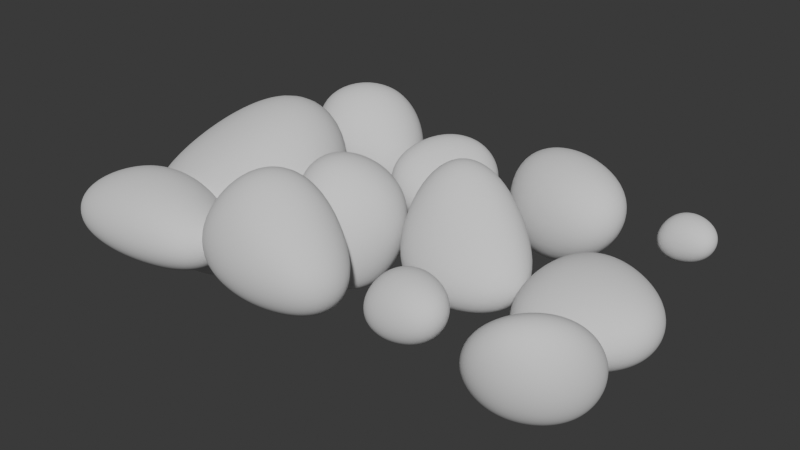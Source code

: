# Source: Stones.blend  (saved by Blender 4.5.90; exported with 4.5.12 LTS)
import bpy
from mathutils import Matrix  # noqa: F401  (used for matrix-valued properties, if any)

bpy.ops.wm.read_factory_settings(use_empty=True)
scene = bpy.context.scene
scene.name = 'Scene'

# ---- world
world_world = bpy.data.worlds.new('World'); scene.world = world_world
world_world.use_nodes = True; world_world.node_tree.nodes.clear()
_N = world_world.node_tree.nodes; _L = world_world.node_tree.links
n0 = _N.new('ShaderNodeBackground'); n0.name = 'Background'; n0.location = (10, 300)
n0.inputs[0].default_value = (0.05, 0.05, 0.05, 1.0)
n1 = _N.new('ShaderNodeOutputWorld'); n1.name = 'World Output'; n1.location = (300, 300)
_L.new(n0.outputs[0], n1.inputs[0])
n1.is_active_output = True

# ---- meshes
me_cube = bpy.data.meshes.new('Cube')
me_cube.from_pydata([(-1.934, -1.0, -1.0), (-1.0, -1.0, 0.05987), (-1.0, 1.0, -1.0), (-1.0, 1.0, 4.372), (1.0, -1.0, -1.0), (2.909, -1.0, 0.05987), (1.0, 1.0, -1.0), (1.0, 1.0, 0.05987)], [], [(0, 1, 3, 2), (2, 3, 7, 6), (6, 7, 5, 4), (4, 5, 1, 0), (2, 6, 4, 0), (7, 3, 1, 5)])
me_cube.polygons.foreach_set('use_smooth', [True] * 6)
_uv = me_cube.uv_layers.new(name='UVMap')
_uv.uv.foreach_set('vector', [0.375, 0.0, 0.625, 0.0, 0.625, 0.25, 0.375, 0.25, 0.375, 0.25, 0.625, 0.25, 0.625, 0.5, 0.375, 0.5, 0.375, 0.5, 0.625, 0.5, 0.625, 0.75, 0.375, 0.75, 0.375, 0.75, 0.625, 0.75, 0.625, 1.0, 0.375, 1.0, 0.125, 0.5, 0.375, 0.5, 0.375, 0.75, 0.125, 0.75, 0.625, 0.5, 0.875, 0.5, 0.875, 0.75, 0.625, 0.75])
me_cube.update()
me_cube_001 = bpy.data.meshes.new('Cube.001')
me_cube_001.from_pydata([(-4.047, -1.0, -1.0), (-1.0, -1.0, 0.4431), (-1.952, 1.0, -1.0), (-1.0, 1.0, 0.9943), (2.533, -1.0, -1.0), (2.909, -1.0, 0.4431), (2.533, 1.0, -1.0), (1.0, 1.0, 0.4431)], [], [(0, 1, 3, 2), (2, 3, 7, 6), (6, 7, 5, 4), (4, 5, 1, 0), (2, 6, 4, 0), (7, 3, 1, 5)])
me_cube_001.polygons.foreach_set('use_smooth', [True] * 6)
_uv = me_cube_001.uv_layers.new(name='UVMap')
_uv.uv.foreach_set('vector', [0.375, 0.0, 0.625, 0.0, 0.625, 0.25, 0.375, 0.25, 0.375, 0.25, 0.625, 0.25, 0.625, 0.5, 0.375, 0.5, 0.375, 0.5, 0.625, 0.5, 0.625, 0.75, 0.375, 0.75, 0.375, 0.75, 0.625, 0.75, 0.625, 1.0, 0.375, 1.0, 0.125, 0.5, 0.375, 0.5, 0.375, 0.75, 0.125, 0.75, 0.625, 0.5, 0.875, 0.5, 0.875, 0.75, 0.625, 0.75])
me_cube_001.update()
me_cube_002 = bpy.data.meshes.new('Cube.002')
me_cube_002.from_pydata([(-1.934, -2.142, -1.0), (-1.0, -1.0, 0.406), (-1.0, 2.142, -1.0), (-1.0, 1.0, 0.9572), (1.0, -1.0, -1.0), (2.909, -1.0, 0.406), (1.0, 1.0, -1.0), (1.0, 1.0, 0.406)], [], [(0, 1, 3, 2), (2, 3, 7, 6), (6, 7, 5, 4), (4, 5, 1, 0), (2, 6, 4, 0), (7, 3, 1, 5)])
me_cube_002.polygons.foreach_set('use_smooth', [True] * 6)
_uv = me_cube_002.uv_layers.new(name='UVMap')
_uv.uv.foreach_set('vector', [0.375, 0.0, 0.625, 0.0, 0.625, 0.25, 0.375, 0.25, 0.375, 0.25, 0.625, 0.25, 0.625, 0.5, 0.375, 0.5, 0.375, 0.5, 0.625, 0.5, 0.625, 0.75, 0.375, 0.75, 0.375, 0.75, 0.625, 0.75, 0.625, 1.0, 0.375, 1.0, 0.125, 0.5, 0.375, 0.5, 0.375, 0.75, 0.125, 0.75, 0.625, 0.5, 0.875, 0.5, 0.875, 0.75, 0.625, 0.75])
me_cube_002.update()
me_cube_003 = bpy.data.meshes.new('Cube.003')
me_cube_003.from_pydata([(-1.934, -1.0, -1.0), (-0.5523, -0.3567, 0.1211), (-1.0, 1.0, -1.0), (-0.2538, 1.493, 1.021), (1.0, -1.0, -1.0), (0.8062, -0.861, 0.03017), (1.0, 1.0, -1.0), (1.0, 1.0, 1.0)], [], [(0, 1, 3, 2), (2, 3, 7, 6), (6, 7, 5, 4), (4, 5, 1, 0), (2, 6, 4, 0), (7, 3, 1, 5)])
me_cube_003.polygons.foreach_set('use_smooth', [True] * 6)
_uv = me_cube_003.uv_layers.new(name='UVMap')
_uv.uv.foreach_set('vector', [0.375, 0.0, 0.625, 0.0, 0.625, 0.25, 0.375, 0.25, 0.375, 0.25, 0.625, 0.25, 0.625, 0.5, 0.375, 0.5, 0.375, 0.5, 0.625, 0.5, 0.625, 0.75, 0.375, 0.75, 0.375, 0.75, 0.625, 0.75, 0.625, 1.0, 0.375, 1.0, 0.125, 0.5, 0.375, 0.5, 0.375, 0.75, 0.125, 0.75, 0.625, 0.5, 0.875, 0.5, 0.875, 0.75, 0.625, 0.75])
me_cube_003.update()
me_cube_004 = bpy.data.meshes.new('Cube.004')
me_cube_004.from_pydata([(-1.934, -1.0, -1.0), (-1.0, -1.0, 1.0), (-1.0, 1.0, -1.0), (-1.0, 1.0, 1.551), (1.0, -1.0, -1.0), (2.909, -1.0, 1.0), (1.0, 1.0, -1.0), (1.0, 1.0, 1.0)], [], [(0, 1, 3, 2), (2, 3, 7, 6), (6, 7, 5, 4), (4, 5, 1, 0), (2, 6, 4, 0), (7, 3, 1, 5)])
me_cube_004.polygons.foreach_set('use_smooth', [True] * 6)
_uv = me_cube_004.uv_layers.new(name='UVMap')
_uv.uv.foreach_set('vector', [0.375, 0.0, 0.625, 0.0, 0.625, 0.25, 0.375, 0.25, 0.375, 0.25, 0.625, 0.25, 0.625, 0.5, 0.375, 0.5, 0.375, 0.5, 0.625, 0.5, 0.625, 0.75, 0.375, 0.75, 0.375, 0.75, 0.625, 0.75, 0.625, 1.0, 0.375, 1.0, 0.125, 0.5, 0.375, 0.5, 0.375, 0.75, 0.125, 0.75, 0.625, 0.5, 0.875, 0.5, 0.875, 0.75, 0.625, 0.75])
me_cube_004.update()
me_cube_006 = bpy.data.meshes.new('Cube.006')
me_cube_006.from_pydata([(-1.934, -1.0, -1.0), (-1.0, -1.0, 1.0), (-1.0, 1.0, -1.0), (-1.0, 1.0, 1.551), (1.0, -1.0, -1.0), (2.909, -1.0, 1.0), (1.0, 1.0, -1.0), (1.0, 1.0, 1.0)], [], [(0, 1, 3, 2), (2, 3, 7, 6), (6, 7, 5, 4), (4, 5, 1, 0), (2, 6, 4, 0), (7, 3, 1, 5)])
me_cube_006.polygons.foreach_set('use_smooth', [True] * 6)
_uv = me_cube_006.uv_layers.new(name='UVMap')
_uv.uv.foreach_set('vector', [0.375, 0.0, 0.625, 0.0, 0.625, 0.25, 0.375, 0.25, 0.375, 0.25, 0.625, 0.25, 0.625, 0.5, 0.375, 0.5, 0.375, 0.5, 0.625, 0.5, 0.625, 0.75, 0.375, 0.75, 0.375, 0.75, 0.625, 0.75, 0.625, 1.0, 0.375, 1.0, 0.125, 0.5, 0.375, 0.5, 0.375, 0.75, 0.125, 0.75, 0.625, 0.5, 0.875, 0.5, 0.875, 0.75, 0.625, 0.75])
me_cube_006.update()
me_cube_007 = bpy.data.meshes.new('Cube.007')
me_cube_007.from_pydata([(-1.934, -1.0, -1.0), (-1.0, -1.0, 1.0), (-0.486, 1.0, -0.1708), (-0.6772, 1.0, 0.5975), (1.0, -1.0, -1.0), (0.6164, -1.0, -0.8103), (1.0, 1.0, -1.0), (1.0, 1.0, 1.0)], [], [(0, 1, 3, 2), (2, 3, 7, 6), (6, 7, 5, 4), (4, 5, 1, 0), (2, 6, 4, 0), (7, 3, 1, 5)])
me_cube_007.polygons.foreach_set('use_smooth', [True] * 6)
_uv = me_cube_007.uv_layers.new(name='UVMap')
_uv.uv.foreach_set('vector', [0.375, 0.0, 0.625, 0.0, 0.625, 0.25, 0.375, 0.25, 0.375, 0.25, 0.625, 0.25, 0.625, 0.5, 0.375, 0.5, 0.375, 0.5, 0.625, 0.5, 0.625, 0.75, 0.375, 0.75, 0.375, 0.75, 0.625, 0.75, 0.625, 1.0, 0.375, 1.0, 0.125, 0.5, 0.375, 0.5, 0.375, 0.75, 0.125, 0.75, 0.625, 0.5, 0.875, 0.5, 0.875, 0.75, 0.625, 0.75])
me_cube_007.update()
me_cube_008 = bpy.data.meshes.new('Cube.008')
me_cube_008.from_pydata([(-1.934, -1.0, -1.0), (-1.0, -1.0, 1.0), (-1.0, 1.0, -1.0), (-1.0, 1.0, 1.551), (1.0, -1.0, -1.0), (2.909, -1.0, 1.0), (1.0, 1.0, -1.0), (1.0, 1.0, 1.0)], [], [(0, 1, 3, 2), (2, 3, 7, 6), (6, 7, 5, 4), (4, 5, 1, 0), (2, 6, 4, 0), (7, 3, 1, 5)])
me_cube_008.polygons.foreach_set('use_smooth', [True] * 6)
_uv = me_cube_008.uv_layers.new(name='UVMap')
_uv.uv.foreach_set('vector', [0.375, 0.0, 0.625, 0.0, 0.625, 0.25, 0.375, 0.25, 0.375, 0.25, 0.625, 0.25, 0.625, 0.5, 0.375, 0.5, 0.375, 0.5, 0.625, 0.5, 0.625, 0.75, 0.375, 0.75, 0.375, 0.75, 0.625, 0.75, 0.625, 1.0, 0.375, 1.0, 0.125, 0.5, 0.375, 0.5, 0.375, 0.75, 0.125, 0.75, 0.625, 0.5, 0.875, 0.5, 0.875, 0.75, 0.625, 0.75])
me_cube_008.update()
me_cube_009 = bpy.data.meshes.new('Cube.009')
me_cube_009.from_pydata([(-0.3153, -0.7204, -1.098), (-1.0, -1.0, 1.0), (-1.0, 1.0, -1.0), (-1.0, 1.0, 1.551), (1.0, -1.0, -1.0), (4.022, -1.174, 1.137), (1.0, 1.0, -1.0), (1.0, 1.0, 1.0)], [], [(0, 1, 3, 2), (2, 3, 7, 6), (6, 7, 5, 4), (4, 5, 1, 0), (2, 6, 4, 0), (7, 3, 1, 5)])
me_cube_009.polygons.foreach_set('use_smooth', [True] * 6)
_uv = me_cube_009.uv_layers.new(name='UVMap')
_uv.uv.foreach_set('vector', [0.375, 0.0, 0.625, 0.0, 0.625, 0.25, 0.375, 0.25, 0.375, 0.25, 0.625, 0.25, 0.625, 0.5, 0.375, 0.5, 0.375, 0.5, 0.625, 0.5, 0.625, 0.75, 0.375, 0.75, 0.375, 0.75, 0.625, 0.75, 0.625, 1.0, 0.375, 1.0, 0.125, 0.5, 0.375, 0.5, 0.375, 0.75, 0.125, 0.75, 0.625, 0.5, 0.875, 0.5, 0.875, 0.75, 0.625, 0.75])
me_cube_009.update()
me_cube_010 = bpy.data.meshes.new('Cube.010')
me_cube_010.from_pydata([(-1.934, -1.0, -1.0), (-1.0, -1.0, 1.0), (-1.0, 1.0, -1.0), (-1.0, -0.4934, 0.08326), (1.0, -1.0, -1.0), (0.2002, -1.0, 1.641), (1.0, 1.0, -1.0), (1.0, 1.0, 1.0)], [], [(0, 1, 3, 2), (2, 3, 7, 6), (6, 7, 5, 4), (4, 5, 1, 0), (2, 6, 4, 0), (7, 3, 1, 5)])
me_cube_010.polygons.foreach_set('use_smooth', [True] * 6)
_uv = me_cube_010.uv_layers.new(name='UVMap')
_uv.uv.foreach_set('vector', [0.375, 0.0, 0.625, 0.0, 0.625, 0.25, 0.375, 0.25, 0.375, 0.25, 0.625, 0.25, 0.625, 0.5, 0.375, 0.5, 0.375, 0.5, 0.625, 0.5, 0.625, 0.75, 0.375, 0.75, 0.375, 0.75, 0.625, 0.75, 0.625, 1.0, 0.375, 1.0, 0.125, 0.5, 0.375, 0.5, 0.375, 0.75, 0.125, 0.75, 0.625, 0.5, 0.875, 0.5, 0.875, 0.75, 0.625, 0.75])
me_cube_010.update()
me_cube_011 = bpy.data.meshes.new('Cube.011')
me_cube_011.from_pydata([(-1.934, -1.0, -1.0), (-1.0, -1.0, 1.0), (-1.0, 1.0, -1.0), (-1.0, 1.0, 1.551), (1.0, -1.0, -1.0), (2.909, -1.0, 1.0), (1.0, 1.0, -1.0), (1.0, 1.0, 1.0)], [], [(0, 1, 3, 2), (2, 3, 7, 6), (6, 7, 5, 4), (4, 5, 1, 0), (2, 6, 4, 0), (7, 3, 1, 5)])
me_cube_011.polygons.foreach_set('use_smooth', [True] * 6)
_uv = me_cube_011.uv_layers.new(name='UVMap')
_uv.uv.foreach_set('vector', [0.375, 0.0, 0.625, 0.0, 0.625, 0.25, 0.375, 0.25, 0.375, 0.25, 0.625, 0.25, 0.625, 0.5, 0.375, 0.5, 0.375, 0.5, 0.625, 0.5, 0.625, 0.75, 0.375, 0.75, 0.375, 0.75, 0.625, 0.75, 0.625, 1.0, 0.375, 1.0, 0.125, 0.5, 0.375, 0.5, 0.375, 0.75, 0.125, 0.75, 0.625, 0.5, 0.875, 0.5, 0.875, 0.75, 0.625, 0.75])
me_cube_011.update()
me_cube_012 = bpy.data.meshes.new('Cube.012')
me_cube_012.from_pydata([(-1.934, -1.0, -1.0), (-1.0, -1.0, 1.0), (-1.0, 1.0, -1.0), (0.5198, 1.0, 3.014), (2.934, -1.0, -1.0), (2.909, -1.0, 1.0), (3.007, 1.0, -1.0), (1.0, 1.0, 1.0)], [], [(0, 1, 3, 2), (2, 3, 7, 6), (6, 7, 5, 4), (4, 5, 1, 0), (2, 6, 4, 0), (7, 3, 1, 5)])
me_cube_012.polygons.foreach_set('use_smooth', [True] * 6)
_uv = me_cube_012.uv_layers.new(name='UVMap')
_uv.uv.foreach_set('vector', [0.375, 0.0, 0.625, 0.0, 0.625, 0.25, 0.375, 0.25, 0.375, 0.25, 0.625, 0.25, 0.625, 0.5, 0.375, 0.5, 0.375, 0.5, 0.625, 0.5, 0.625, 0.75, 0.375, 0.75, 0.375, 0.75, 0.625, 0.75, 0.625, 1.0, 0.375, 1.0, 0.125, 0.5, 0.375, 0.5, 0.375, 0.75, 0.125, 0.75, 0.625, 0.5, 0.875, 0.5, 0.875, 0.75, 0.625, 0.75])
me_cube_012.update()

# ---- objects
ob_cube = bpy.data.objects.new('Cube', me_cube)
ob_cube_001 = bpy.data.objects.new('Cube.001', me_cube_001)
ob_cube_002 = bpy.data.objects.new('Cube.002', me_cube_002)
ob_cube_003 = bpy.data.objects.new('Cube.003', me_cube_003)
ob_cube_004 = bpy.data.objects.new('Cube.004', me_cube_004)
ob_cube_006 = bpy.data.objects.new('Cube.006', me_cube_006)
ob_cube_007 = bpy.data.objects.new('Cube.007', me_cube_007)
ob_cube_008 = bpy.data.objects.new('Cube.008', me_cube_008)
ob_cube_009 = bpy.data.objects.new('Cube.009', me_cube_009)
ob_cube_010 = bpy.data.objects.new('Cube.010', me_cube_010)
ob_cube_011 = bpy.data.objects.new('Cube.011', me_cube_011)
ob_cube_012 = bpy.data.objects.new('Cube.012', me_cube_012)

# ---- transforms, parenting, visibility, modifiers, constraints
ob_cube.location = (-14.9, -1.857, 0.0)
_m = ob_cube.modifiers.new('Subdivision', 'SUBSURF')
_m.levels = 4
_m.render_levels = 4
_m = ob_cube.modifiers.new('Displace', 'DISPLACE')
_m.strength = 0.7
ob_cube_001.location = (-21.59, -4.821, 0.0)
_m = ob_cube_001.modifiers.new('Subdivision', 'SUBSURF')
_m.levels = 4
_m.render_levels = 4
_m = ob_cube_001.modifiers.new('Displace', 'DISPLACE')
_m.strength = 0.7
ob_cube_002.location = (-11.71, -2.066, 0.0)
_m = ob_cube_002.modifiers.new('Subdivision', 'SUBSURF')
_m.levels = 4
_m.render_levels = 4
_m = ob_cube_002.modifiers.new('Displace', 'DISPLACE')
_m.strength = 0.7
ob_cube_003.location = (-21.32, -2.352, 0.0)
ob_cube_003.scale = (1.995, 1.995, 1.995)
_m = ob_cube_003.modifiers.new('Subdivision', 'SUBSURF')
_m.levels = 4
_m.render_levels = 4
_m = ob_cube_003.modifiers.new('Displace', 'DISPLACE')
_m.strength = 0.7
ob_cube_004.location = (-20.7, 1.706, 0.0)
ob_cube_004.rotation_euler = (0.0, 0.8885, 0.0)
_m = ob_cube_004.modifiers.new('Subdivision', 'SUBSURF')
_m.levels = 4
_m.render_levels = 4
_m = ob_cube_004.modifiers.new('Displace', 'DISPLACE')
_m.strength = 0.7
ob_cube_006.location = (-11.43, 1.558, 0.0)
ob_cube_006.scale = (0.432, 0.432, 0.432)
_m = ob_cube_006.modifiers.new('Subdivision', 'SUBSURF')
_m.levels = 4
_m.render_levels = 4
_m = ob_cube_006.modifiers.new('Displace', 'DISPLACE')
_m.strength = 0.7
ob_cube_007.location = (-17.48, 0.9727, 0.0)
_m = ob_cube_007.modifiers.new('Subdivision', 'SUBSURF')
_m.levels = 4
_m.render_levels = 4
_m = ob_cube_007.modifiers.new('Displace', 'DISPLACE')
_m.strength = 0.7
ob_cube_008.location = (-17.95, -2.149, 1.192e-07)
ob_cube_008.rotation_euler = (-0.0, 1.621, -0.0)
_m = ob_cube_008.modifiers.new('Subdivision', 'SUBSURF')
_m.levels = 4
_m.render_levels = 4
_m = ob_cube_008.modifiers.new('Displace', 'DISPLACE')
_m.strength = 0.7
ob_cube_009.location = (-14.7, 1.116, 0.0)
_m = ob_cube_009.modifiers.new('Subdivision', 'SUBSURF')
_m.levels = 4
_m.render_levels = 4
_m = ob_cube_009.modifiers.new('Displace', 'DISPLACE')
_m.strength = 0.7
ob_cube_010.location = (-11.06, -4.459, 0.0)
_m = ob_cube_010.modifiers.new('Subdivision', 'SUBSURF')
_m.levels = 4
_m.render_levels = 4
_m = ob_cube_010.modifiers.new('Displace', 'DISPLACE')
_m.strength = 0.7
ob_cube_011.location = (-14.3, -4.551, 0.0)
ob_cube_011.scale = (0.6045, 0.6045, 0.6045)
_m = ob_cube_011.modifiers.new('Subdivision', 'SUBSURF')
_m.levels = 4
_m.render_levels = 4
_m = ob_cube_011.modifiers.new('Displace', 'DISPLACE')
_m.strength = 0.7
ob_cube_012.location = (-18.53, -4.585, 0.0)
_m = ob_cube_012.modifiers.new('Subdivision', 'SUBSURF')
_m.levels = 4
_m.render_levels = 4
_m = ob_cube_012.modifiers.new('Displace', 'DISPLACE')
_m.strength = 0.7

# ---- collection membership
scene.collection.objects.link(ob_cube)
scene.collection.objects.link(ob_cube_001)
scene.collection.objects.link(ob_cube_002)
scene.collection.objects.link(ob_cube_003)
scene.collection.objects.link(ob_cube_004)
scene.collection.objects.link(ob_cube_006)
scene.collection.objects.link(ob_cube_007)
scene.collection.objects.link(ob_cube_008)
scene.collection.objects.link(ob_cube_009)
scene.collection.objects.link(ob_cube_010)
scene.collection.objects.link(ob_cube_011)
scene.collection.objects.link(ob_cube_012)

# ---- scene / render settings (as saved in the file)
scene.frame_start = 1; scene.frame_end = 250; scene.frame_set(1)
scene.render.engine = 'BLENDER_EEVEE_NEXT'
bpy.context.view_layer.update()

# ---- added for rendering (the .blend has no active camera and no usable light): camera, sun
cam_auto = bpy.data.cameras.new('AutoCamera')
cam_auto.lens = 50.0
cam_auto.sensor_width = 36.0
cam_auto.clip_end = 1000.0
ob_auto_camera = bpy.data.objects.new('AutoCamera', cam_auto)
scene.collection.objects.link(ob_auto_camera)
ob_auto_camera.location = (-2.49491, -18.8719, 11.3068)
ob_auto_camera.rotation_euler = (1.09748, -7.21219e-08, 0.694738)
scene.camera = ob_auto_camera
light_auto_sun = bpy.data.lights.new('AutoSun', 'SUN')
light_auto_sun.energy = 3.0
light_auto_sun.angle = 0.0523599
ob_auto_sun = bpy.data.objects.new('AutoSun', light_auto_sun)
scene.collection.objects.link(ob_auto_sun)
ob_auto_sun.rotation_euler = (0.872665, 0.174533, 0.523599)
bpy.context.view_layer.update()
